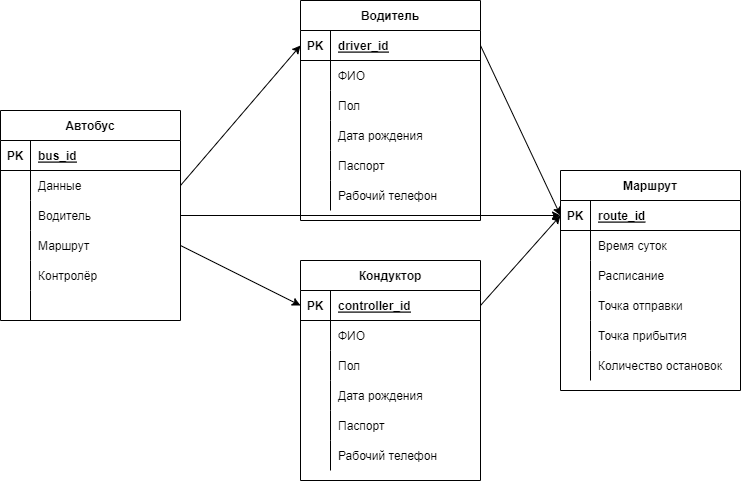

The diagram above was exported from draw.io. Its source (the exported page's mxGraphModel, read from the mxfile embedded in the PNG):
<mxGraphModel dx="705" dy="1845" grid="1" gridSize="10" guides="1" tooltips="1" connect="1" arrows="1" fold="1" page="1" pageScale="1" pageWidth="827" pageHeight="1169" math="0" shadow="0">
  <root>
    <mxCell id="0" />
    <mxCell id="1" parent="0" />
    <mxCell id="2" value="Автобус" style="shape=table;startSize=30;container=1;collapsible=1;childLayout=tableLayout;fixedRows=1;rowLines=0;fontStyle=1;align=center;resizeLast=1;" vertex="1" parent="1">
      <mxGeometry x="40" y="40" width="180" height="210" as="geometry" />
    </mxCell>
    <mxCell id="3" value="" style="shape=partialRectangle;collapsible=0;dropTarget=0;pointerEvents=0;fillColor=none;top=0;left=0;bottom=1;right=0;points=[[0,0.5],[1,0.5]];portConstraint=eastwest;" vertex="1" parent="2">
      <mxGeometry y="30" width="180" height="30" as="geometry" />
    </mxCell>
    <mxCell id="4" value="PK" style="shape=partialRectangle;connectable=0;fillColor=none;top=0;left=0;bottom=0;right=0;fontStyle=1;overflow=hidden;" vertex="1" parent="3">
      <mxGeometry width="30" height="30" as="geometry">
        <mxRectangle width="30" height="30" as="alternateBounds" />
      </mxGeometry>
    </mxCell>
    <mxCell id="5" value="bus_id" style="shape=partialRectangle;connectable=0;fillColor=none;top=0;left=0;bottom=0;right=0;align=left;spacingLeft=6;fontStyle=5;overflow=hidden;" vertex="1" parent="3">
      <mxGeometry x="30" width="150" height="30" as="geometry">
        <mxRectangle width="150" height="30" as="alternateBounds" />
      </mxGeometry>
    </mxCell>
    <mxCell id="6" value="" style="shape=partialRectangle;collapsible=0;dropTarget=0;pointerEvents=0;fillColor=none;top=0;left=0;bottom=0;right=0;points=[[0,0.5],[1,0.5]];portConstraint=eastwest;" vertex="1" parent="2">
      <mxGeometry y="60" width="180" height="30" as="geometry" />
    </mxCell>
    <mxCell id="7" value="" style="shape=partialRectangle;connectable=0;fillColor=none;top=0;left=0;bottom=0;right=0;editable=1;overflow=hidden;" vertex="1" parent="6">
      <mxGeometry width="30" height="30" as="geometry">
        <mxRectangle width="30" height="30" as="alternateBounds" />
      </mxGeometry>
    </mxCell>
    <mxCell id="8" value="Данные" style="shape=partialRectangle;connectable=0;fillColor=none;top=0;left=0;bottom=0;right=0;align=left;spacingLeft=6;overflow=hidden;" vertex="1" parent="6">
      <mxGeometry x="30" width="150" height="30" as="geometry">
        <mxRectangle width="150" height="30" as="alternateBounds" />
      </mxGeometry>
    </mxCell>
    <mxCell id="9" value="" style="shape=partialRectangle;collapsible=0;dropTarget=0;pointerEvents=0;fillColor=none;top=0;left=0;bottom=0;right=0;points=[[0,0.5],[1,0.5]];portConstraint=eastwest;" vertex="1" parent="2">
      <mxGeometry y="90" width="180" height="30" as="geometry" />
    </mxCell>
    <mxCell id="10" value="" style="shape=partialRectangle;connectable=0;fillColor=none;top=0;left=0;bottom=0;right=0;editable=1;overflow=hidden;" vertex="1" parent="9">
      <mxGeometry width="30" height="30" as="geometry">
        <mxRectangle width="30" height="30" as="alternateBounds" />
      </mxGeometry>
    </mxCell>
    <mxCell id="11" value="Водитель" style="shape=partialRectangle;connectable=0;fillColor=none;top=0;left=0;bottom=0;right=0;align=left;spacingLeft=6;overflow=hidden;" vertex="1" parent="9">
      <mxGeometry x="30" width="150" height="30" as="geometry">
        <mxRectangle width="150" height="30" as="alternateBounds" />
      </mxGeometry>
    </mxCell>
    <mxCell id="12" value="" style="shape=partialRectangle;collapsible=0;dropTarget=0;pointerEvents=0;fillColor=none;top=0;left=0;bottom=0;right=0;points=[[0,0.5],[1,0.5]];portConstraint=eastwest;" vertex="1" parent="2">
      <mxGeometry y="120" width="180" height="30" as="geometry" />
    </mxCell>
    <mxCell id="13" value="" style="shape=partialRectangle;connectable=0;fillColor=none;top=0;left=0;bottom=0;right=0;editable=1;overflow=hidden;" vertex="1" parent="12">
      <mxGeometry width="30" height="30" as="geometry">
        <mxRectangle width="30" height="30" as="alternateBounds" />
      </mxGeometry>
    </mxCell>
    <mxCell id="14" value="Маршрут" style="shape=partialRectangle;connectable=0;fillColor=none;top=0;left=0;bottom=0;right=0;align=left;spacingLeft=6;overflow=hidden;" vertex="1" parent="12">
      <mxGeometry x="30" width="150" height="30" as="geometry">
        <mxRectangle width="150" height="30" as="alternateBounds" />
      </mxGeometry>
    </mxCell>
    <mxCell id="28" value="" style="shape=partialRectangle;collapsible=0;dropTarget=0;pointerEvents=0;fillColor=none;top=0;left=0;bottom=0;right=0;points=[[0,0.5],[1,0.5]];portConstraint=eastwest;" vertex="1" parent="2">
      <mxGeometry y="150" width="180" height="30" as="geometry" />
    </mxCell>
    <mxCell id="29" value="" style="shape=partialRectangle;connectable=0;fillColor=none;top=0;left=0;bottom=0;right=0;editable=1;overflow=hidden;" vertex="1" parent="28">
      <mxGeometry width="30" height="30" as="geometry">
        <mxRectangle width="30" height="30" as="alternateBounds" />
      </mxGeometry>
    </mxCell>
    <mxCell id="30" value="Контролёр" style="shape=partialRectangle;connectable=0;fillColor=none;top=0;left=0;bottom=0;right=0;align=left;spacingLeft=6;overflow=hidden;" vertex="1" parent="28">
      <mxGeometry x="30" width="150" height="30" as="geometry">
        <mxRectangle width="150" height="30" as="alternateBounds" />
      </mxGeometry>
    </mxCell>
    <mxCell id="31" value="" style="shape=partialRectangle;collapsible=0;dropTarget=0;pointerEvents=0;fillColor=none;top=0;left=0;bottom=0;right=0;points=[[0,0.5],[1,0.5]];portConstraint=eastwest;" vertex="1" parent="2">
      <mxGeometry y="180" width="180" height="30" as="geometry" />
    </mxCell>
    <mxCell id="32" value="" style="shape=partialRectangle;connectable=0;fillColor=none;top=0;left=0;bottom=0;right=0;editable=1;overflow=hidden;" vertex="1" parent="31">
      <mxGeometry width="30" height="30" as="geometry">
        <mxRectangle width="30" height="30" as="alternateBounds" />
      </mxGeometry>
    </mxCell>
    <mxCell id="33" value="" style="shape=partialRectangle;connectable=0;fillColor=none;top=0;left=0;bottom=0;right=0;align=left;spacingLeft=6;overflow=hidden;" vertex="1" parent="31">
      <mxGeometry x="30" width="150" height="30" as="geometry">
        <mxRectangle width="150" height="30" as="alternateBounds" />
      </mxGeometry>
    </mxCell>
    <mxCell id="34" value="Водитель" style="shape=table;startSize=30;container=1;collapsible=1;childLayout=tableLayout;fixedRows=1;rowLines=0;fontStyle=1;align=center;resizeLast=1;" vertex="1" parent="1">
      <mxGeometry x="340" y="-70" width="180" height="220" as="geometry" />
    </mxCell>
    <mxCell id="35" value="" style="shape=partialRectangle;collapsible=0;dropTarget=0;pointerEvents=0;fillColor=none;top=0;left=0;bottom=1;right=0;points=[[0,0.5],[1,0.5]];portConstraint=eastwest;" vertex="1" parent="34">
      <mxGeometry y="30" width="180" height="30" as="geometry" />
    </mxCell>
    <mxCell id="36" value="PK" style="shape=partialRectangle;connectable=0;fillColor=none;top=0;left=0;bottom=0;right=0;fontStyle=1;overflow=hidden;" vertex="1" parent="35">
      <mxGeometry width="30" height="30" as="geometry">
        <mxRectangle width="30" height="30" as="alternateBounds" />
      </mxGeometry>
    </mxCell>
    <mxCell id="37" value="driver_id" style="shape=partialRectangle;connectable=0;fillColor=none;top=0;left=0;bottom=0;right=0;align=left;spacingLeft=6;fontStyle=5;overflow=hidden;" vertex="1" parent="35">
      <mxGeometry x="30" width="150" height="30" as="geometry">
        <mxRectangle width="150" height="30" as="alternateBounds" />
      </mxGeometry>
    </mxCell>
    <mxCell id="38" value="" style="shape=partialRectangle;collapsible=0;dropTarget=0;pointerEvents=0;fillColor=none;top=0;left=0;bottom=0;right=0;points=[[0,0.5],[1,0.5]];portConstraint=eastwest;" vertex="1" parent="34">
      <mxGeometry y="60" width="180" height="30" as="geometry" />
    </mxCell>
    <mxCell id="39" value="" style="shape=partialRectangle;connectable=0;fillColor=none;top=0;left=0;bottom=0;right=0;editable=1;overflow=hidden;" vertex="1" parent="38">
      <mxGeometry width="30" height="30" as="geometry">
        <mxRectangle width="30" height="30" as="alternateBounds" />
      </mxGeometry>
    </mxCell>
    <mxCell id="40" value="ФИО" style="shape=partialRectangle;connectable=0;fillColor=none;top=0;left=0;bottom=0;right=0;align=left;spacingLeft=6;overflow=hidden;" vertex="1" parent="38">
      <mxGeometry x="30" width="150" height="30" as="geometry">
        <mxRectangle width="150" height="30" as="alternateBounds" />
      </mxGeometry>
    </mxCell>
    <mxCell id="41" value="" style="shape=partialRectangle;collapsible=0;dropTarget=0;pointerEvents=0;fillColor=none;top=0;left=0;bottom=0;right=0;points=[[0,0.5],[1,0.5]];portConstraint=eastwest;" vertex="1" parent="34">
      <mxGeometry y="90" width="180" height="30" as="geometry" />
    </mxCell>
    <mxCell id="42" value="" style="shape=partialRectangle;connectable=0;fillColor=none;top=0;left=0;bottom=0;right=0;editable=1;overflow=hidden;" vertex="1" parent="41">
      <mxGeometry width="30" height="30" as="geometry">
        <mxRectangle width="30" height="30" as="alternateBounds" />
      </mxGeometry>
    </mxCell>
    <mxCell id="43" value="Пол" style="shape=partialRectangle;connectable=0;fillColor=none;top=0;left=0;bottom=0;right=0;align=left;spacingLeft=6;overflow=hidden;" vertex="1" parent="41">
      <mxGeometry x="30" width="150" height="30" as="geometry">
        <mxRectangle width="150" height="30" as="alternateBounds" />
      </mxGeometry>
    </mxCell>
    <mxCell id="44" value="" style="shape=partialRectangle;collapsible=0;dropTarget=0;pointerEvents=0;fillColor=none;top=0;left=0;bottom=0;right=0;points=[[0,0.5],[1,0.5]];portConstraint=eastwest;" vertex="1" parent="34">
      <mxGeometry y="120" width="180" height="30" as="geometry" />
    </mxCell>
    <mxCell id="45" value="" style="shape=partialRectangle;connectable=0;fillColor=none;top=0;left=0;bottom=0;right=0;editable=1;overflow=hidden;" vertex="1" parent="44">
      <mxGeometry width="30" height="30" as="geometry">
        <mxRectangle width="30" height="30" as="alternateBounds" />
      </mxGeometry>
    </mxCell>
    <mxCell id="46" value="Дата рождения" style="shape=partialRectangle;connectable=0;fillColor=none;top=0;left=0;bottom=0;right=0;align=left;spacingLeft=6;overflow=hidden;" vertex="1" parent="44">
      <mxGeometry x="30" width="150" height="30" as="geometry">
        <mxRectangle width="150" height="30" as="alternateBounds" />
      </mxGeometry>
    </mxCell>
    <mxCell id="116" value="" style="shape=partialRectangle;collapsible=0;dropTarget=0;pointerEvents=0;fillColor=none;top=0;left=0;bottom=0;right=0;points=[[0,0.5],[1,0.5]];portConstraint=eastwest;" vertex="1" parent="34">
      <mxGeometry y="150" width="180" height="30" as="geometry" />
    </mxCell>
    <mxCell id="117" value="" style="shape=partialRectangle;connectable=0;fillColor=none;top=0;left=0;bottom=0;right=0;editable=1;overflow=hidden;" vertex="1" parent="116">
      <mxGeometry width="30" height="30" as="geometry">
        <mxRectangle width="30" height="30" as="alternateBounds" />
      </mxGeometry>
    </mxCell>
    <mxCell id="118" value="Паспорт" style="shape=partialRectangle;connectable=0;fillColor=none;top=0;left=0;bottom=0;right=0;align=left;spacingLeft=6;overflow=hidden;" vertex="1" parent="116">
      <mxGeometry x="30" width="150" height="30" as="geometry">
        <mxRectangle width="150" height="30" as="alternateBounds" />
      </mxGeometry>
    </mxCell>
    <mxCell id="138" value="" style="shape=partialRectangle;collapsible=0;dropTarget=0;pointerEvents=0;fillColor=none;top=0;left=0;bottom=0;right=0;points=[[0,0.5],[1,0.5]];portConstraint=eastwest;" vertex="1" parent="34">
      <mxGeometry y="180" width="180" height="30" as="geometry" />
    </mxCell>
    <mxCell id="139" value="" style="shape=partialRectangle;connectable=0;fillColor=none;top=0;left=0;bottom=0;right=0;editable=1;overflow=hidden;" vertex="1" parent="138">
      <mxGeometry width="30" height="30" as="geometry">
        <mxRectangle width="30" height="30" as="alternateBounds" />
      </mxGeometry>
    </mxCell>
    <mxCell id="140" value="Рабочий телефон" style="shape=partialRectangle;connectable=0;fillColor=none;top=0;left=0;bottom=0;right=0;align=left;spacingLeft=6;overflow=hidden;" vertex="1" parent="138">
      <mxGeometry x="30" width="150" height="30" as="geometry">
        <mxRectangle width="150" height="30" as="alternateBounds" />
      </mxGeometry>
    </mxCell>
    <mxCell id="49" style="edgeStyle=none;html=1;exitX=1;exitY=0.5;exitDx=0;exitDy=0;entryX=0;entryY=0.5;entryDx=0;entryDy=0;" edge="1" parent="1" source="6" target="35">
      <mxGeometry relative="1" as="geometry" />
    </mxCell>
    <mxCell id="50" value="Маршрут" style="shape=table;startSize=30;container=1;collapsible=1;childLayout=tableLayout;fixedRows=1;rowLines=0;fontStyle=1;align=center;resizeLast=1;" vertex="1" parent="1">
      <mxGeometry x="600" y="100" width="180" height="220" as="geometry" />
    </mxCell>
    <mxCell id="51" value="" style="shape=partialRectangle;collapsible=0;dropTarget=0;pointerEvents=0;fillColor=none;top=0;left=0;bottom=1;right=0;points=[[0,0.5],[1,0.5]];portConstraint=eastwest;" vertex="1" parent="50">
      <mxGeometry y="30" width="180" height="30" as="geometry" />
    </mxCell>
    <mxCell id="52" value="PK" style="shape=partialRectangle;connectable=0;fillColor=none;top=0;left=0;bottom=0;right=0;fontStyle=1;overflow=hidden;" vertex="1" parent="51">
      <mxGeometry width="30" height="30" as="geometry">
        <mxRectangle width="30" height="30" as="alternateBounds" />
      </mxGeometry>
    </mxCell>
    <mxCell id="53" value="route_id" style="shape=partialRectangle;connectable=0;fillColor=none;top=0;left=0;bottom=0;right=0;align=left;spacingLeft=6;fontStyle=5;overflow=hidden;" vertex="1" parent="51">
      <mxGeometry x="30" width="150" height="30" as="geometry">
        <mxRectangle width="150" height="30" as="alternateBounds" />
      </mxGeometry>
    </mxCell>
    <mxCell id="54" value="" style="shape=partialRectangle;collapsible=0;dropTarget=0;pointerEvents=0;fillColor=none;top=0;left=0;bottom=0;right=0;points=[[0,0.5],[1,0.5]];portConstraint=eastwest;" vertex="1" parent="50">
      <mxGeometry y="60" width="180" height="30" as="geometry" />
    </mxCell>
    <mxCell id="55" value="" style="shape=partialRectangle;connectable=0;fillColor=none;top=0;left=0;bottom=0;right=0;editable=1;overflow=hidden;" vertex="1" parent="54">
      <mxGeometry width="30" height="30" as="geometry">
        <mxRectangle width="30" height="30" as="alternateBounds" />
      </mxGeometry>
    </mxCell>
    <mxCell id="56" value="Время суток" style="shape=partialRectangle;connectable=0;fillColor=none;top=0;left=0;bottom=0;right=0;align=left;spacingLeft=6;overflow=hidden;" vertex="1" parent="54">
      <mxGeometry x="30" width="150" height="30" as="geometry">
        <mxRectangle width="150" height="30" as="alternateBounds" />
      </mxGeometry>
    </mxCell>
    <mxCell id="57" value="" style="shape=partialRectangle;collapsible=0;dropTarget=0;pointerEvents=0;fillColor=none;top=0;left=0;bottom=0;right=0;points=[[0,0.5],[1,0.5]];portConstraint=eastwest;" vertex="1" parent="50">
      <mxGeometry y="90" width="180" height="30" as="geometry" />
    </mxCell>
    <mxCell id="58" value="" style="shape=partialRectangle;connectable=0;fillColor=none;top=0;left=0;bottom=0;right=0;editable=1;overflow=hidden;" vertex="1" parent="57">
      <mxGeometry width="30" height="30" as="geometry">
        <mxRectangle width="30" height="30" as="alternateBounds" />
      </mxGeometry>
    </mxCell>
    <mxCell id="59" value="Расписание" style="shape=partialRectangle;connectable=0;fillColor=none;top=0;left=0;bottom=0;right=0;align=left;spacingLeft=6;overflow=hidden;" vertex="1" parent="57">
      <mxGeometry x="30" width="150" height="30" as="geometry">
        <mxRectangle width="150" height="30" as="alternateBounds" />
      </mxGeometry>
    </mxCell>
    <mxCell id="60" value="" style="shape=partialRectangle;collapsible=0;dropTarget=0;pointerEvents=0;fillColor=none;top=0;left=0;bottom=0;right=0;points=[[0,0.5],[1,0.5]];portConstraint=eastwest;" vertex="1" parent="50">
      <mxGeometry y="120" width="180" height="30" as="geometry" />
    </mxCell>
    <mxCell id="61" value="" style="shape=partialRectangle;connectable=0;fillColor=none;top=0;left=0;bottom=0;right=0;editable=1;overflow=hidden;" vertex="1" parent="60">
      <mxGeometry width="30" height="30" as="geometry">
        <mxRectangle width="30" height="30" as="alternateBounds" />
      </mxGeometry>
    </mxCell>
    <mxCell id="62" value="Точка отправки" style="shape=partialRectangle;connectable=0;fillColor=none;top=0;left=0;bottom=0;right=0;align=left;spacingLeft=6;overflow=hidden;" vertex="1" parent="60">
      <mxGeometry x="30" width="150" height="30" as="geometry">
        <mxRectangle width="150" height="30" as="alternateBounds" />
      </mxGeometry>
    </mxCell>
    <mxCell id="144" value="" style="shape=partialRectangle;collapsible=0;dropTarget=0;pointerEvents=0;fillColor=none;top=0;left=0;bottom=0;right=0;points=[[0,0.5],[1,0.5]];portConstraint=eastwest;" vertex="1" parent="50">
      <mxGeometry y="150" width="180" height="30" as="geometry" />
    </mxCell>
    <mxCell id="145" value="" style="shape=partialRectangle;connectable=0;fillColor=none;top=0;left=0;bottom=0;right=0;editable=1;overflow=hidden;" vertex="1" parent="144">
      <mxGeometry width="30" height="30" as="geometry">
        <mxRectangle width="30" height="30" as="alternateBounds" />
      </mxGeometry>
    </mxCell>
    <mxCell id="146" value="Точка прибытия" style="shape=partialRectangle;connectable=0;fillColor=none;top=0;left=0;bottom=0;right=0;align=left;spacingLeft=6;overflow=hidden;" vertex="1" parent="144">
      <mxGeometry x="30" width="150" height="30" as="geometry">
        <mxRectangle width="150" height="30" as="alternateBounds" />
      </mxGeometry>
    </mxCell>
    <mxCell id="147" value="" style="shape=partialRectangle;collapsible=0;dropTarget=0;pointerEvents=0;fillColor=none;top=0;left=0;bottom=0;right=0;points=[[0,0.5],[1,0.5]];portConstraint=eastwest;" vertex="1" parent="50">
      <mxGeometry y="180" width="180" height="30" as="geometry" />
    </mxCell>
    <mxCell id="148" value="" style="shape=partialRectangle;connectable=0;fillColor=none;top=0;left=0;bottom=0;right=0;editable=1;overflow=hidden;" vertex="1" parent="147">
      <mxGeometry width="30" height="30" as="geometry">
        <mxRectangle width="30" height="30" as="alternateBounds" />
      </mxGeometry>
    </mxCell>
    <mxCell id="149" value="Количество остановок" style="shape=partialRectangle;connectable=0;fillColor=none;top=0;left=0;bottom=0;right=0;align=left;spacingLeft=6;overflow=hidden;" vertex="1" parent="147">
      <mxGeometry x="30" width="150" height="30" as="geometry">
        <mxRectangle width="150" height="30" as="alternateBounds" />
      </mxGeometry>
    </mxCell>
    <mxCell id="77" value="Кондуктор" style="shape=table;startSize=30;container=1;collapsible=1;childLayout=tableLayout;fixedRows=1;rowLines=0;fontStyle=1;align=center;resizeLast=1;" vertex="1" parent="1">
      <mxGeometry x="340" y="190" width="180" height="220" as="geometry" />
    </mxCell>
    <mxCell id="78" value="" style="shape=partialRectangle;collapsible=0;dropTarget=0;pointerEvents=0;fillColor=none;top=0;left=0;bottom=1;right=0;points=[[0,0.5],[1,0.5]];portConstraint=eastwest;" vertex="1" parent="77">
      <mxGeometry y="30" width="180" height="30" as="geometry" />
    </mxCell>
    <mxCell id="79" value="PK" style="shape=partialRectangle;connectable=0;fillColor=none;top=0;left=0;bottom=0;right=0;fontStyle=1;overflow=hidden;" vertex="1" parent="78">
      <mxGeometry width="30" height="30" as="geometry">
        <mxRectangle width="30" height="30" as="alternateBounds" />
      </mxGeometry>
    </mxCell>
    <mxCell id="80" value="controller_id" style="shape=partialRectangle;connectable=0;fillColor=none;top=0;left=0;bottom=0;right=0;align=left;spacingLeft=6;fontStyle=5;overflow=hidden;" vertex="1" parent="78">
      <mxGeometry x="30" width="150" height="30" as="geometry">
        <mxRectangle width="150" height="30" as="alternateBounds" />
      </mxGeometry>
    </mxCell>
    <mxCell id="81" value="" style="shape=partialRectangle;collapsible=0;dropTarget=0;pointerEvents=0;fillColor=none;top=0;left=0;bottom=0;right=0;points=[[0,0.5],[1,0.5]];portConstraint=eastwest;" vertex="1" parent="77">
      <mxGeometry y="60" width="180" height="30" as="geometry" />
    </mxCell>
    <mxCell id="82" value="" style="shape=partialRectangle;connectable=0;fillColor=none;top=0;left=0;bottom=0;right=0;editable=1;overflow=hidden;" vertex="1" parent="81">
      <mxGeometry width="30" height="30" as="geometry">
        <mxRectangle width="30" height="30" as="alternateBounds" />
      </mxGeometry>
    </mxCell>
    <mxCell id="83" value="ФИО" style="shape=partialRectangle;connectable=0;fillColor=none;top=0;left=0;bottom=0;right=0;align=left;spacingLeft=6;overflow=hidden;" vertex="1" parent="81">
      <mxGeometry x="30" width="150" height="30" as="geometry">
        <mxRectangle width="150" height="30" as="alternateBounds" />
      </mxGeometry>
    </mxCell>
    <mxCell id="84" value="" style="shape=partialRectangle;collapsible=0;dropTarget=0;pointerEvents=0;fillColor=none;top=0;left=0;bottom=0;right=0;points=[[0,0.5],[1,0.5]];portConstraint=eastwest;" vertex="1" parent="77">
      <mxGeometry y="90" width="180" height="30" as="geometry" />
    </mxCell>
    <mxCell id="85" value="" style="shape=partialRectangle;connectable=0;fillColor=none;top=0;left=0;bottom=0;right=0;editable=1;overflow=hidden;" vertex="1" parent="84">
      <mxGeometry width="30" height="30" as="geometry">
        <mxRectangle width="30" height="30" as="alternateBounds" />
      </mxGeometry>
    </mxCell>
    <mxCell id="86" value="Пол" style="shape=partialRectangle;connectable=0;fillColor=none;top=0;left=0;bottom=0;right=0;align=left;spacingLeft=6;overflow=hidden;" vertex="1" parent="84">
      <mxGeometry x="30" width="150" height="30" as="geometry">
        <mxRectangle width="150" height="30" as="alternateBounds" />
      </mxGeometry>
    </mxCell>
    <mxCell id="87" value="" style="shape=partialRectangle;collapsible=0;dropTarget=0;pointerEvents=0;fillColor=none;top=0;left=0;bottom=0;right=0;points=[[0,0.5],[1,0.5]];portConstraint=eastwest;" vertex="1" parent="77">
      <mxGeometry y="120" width="180" height="30" as="geometry" />
    </mxCell>
    <mxCell id="88" value="" style="shape=partialRectangle;connectable=0;fillColor=none;top=0;left=0;bottom=0;right=0;editable=1;overflow=hidden;" vertex="1" parent="87">
      <mxGeometry width="30" height="30" as="geometry">
        <mxRectangle width="30" height="30" as="alternateBounds" />
      </mxGeometry>
    </mxCell>
    <mxCell id="89" value="Дата рождения" style="shape=partialRectangle;connectable=0;fillColor=none;top=0;left=0;bottom=0;right=0;align=left;spacingLeft=6;overflow=hidden;" vertex="1" parent="87">
      <mxGeometry x="30" width="150" height="30" as="geometry">
        <mxRectangle width="150" height="30" as="alternateBounds" />
      </mxGeometry>
    </mxCell>
    <mxCell id="103" value="" style="shape=partialRectangle;collapsible=0;dropTarget=0;pointerEvents=0;fillColor=none;top=0;left=0;bottom=0;right=0;points=[[0,0.5],[1,0.5]];portConstraint=eastwest;" vertex="1" parent="77">
      <mxGeometry y="150" width="180" height="30" as="geometry" />
    </mxCell>
    <mxCell id="104" value="" style="shape=partialRectangle;connectable=0;fillColor=none;top=0;left=0;bottom=0;right=0;editable=1;overflow=hidden;" vertex="1" parent="103">
      <mxGeometry width="30" height="30" as="geometry">
        <mxRectangle width="30" height="30" as="alternateBounds" />
      </mxGeometry>
    </mxCell>
    <mxCell id="105" value="Паспорт" style="shape=partialRectangle;connectable=0;fillColor=none;top=0;left=0;bottom=0;right=0;align=left;spacingLeft=6;overflow=hidden;" vertex="1" parent="103">
      <mxGeometry x="30" width="150" height="30" as="geometry">
        <mxRectangle width="150" height="30" as="alternateBounds" />
      </mxGeometry>
    </mxCell>
    <mxCell id="141" value="" style="shape=partialRectangle;collapsible=0;dropTarget=0;pointerEvents=0;fillColor=none;top=0;left=0;bottom=0;right=0;points=[[0,0.5],[1,0.5]];portConstraint=eastwest;" vertex="1" parent="77">
      <mxGeometry y="180" width="180" height="30" as="geometry" />
    </mxCell>
    <mxCell id="142" value="" style="shape=partialRectangle;connectable=0;fillColor=none;top=0;left=0;bottom=0;right=0;editable=1;overflow=hidden;" vertex="1" parent="141">
      <mxGeometry width="30" height="30" as="geometry">
        <mxRectangle width="30" height="30" as="alternateBounds" />
      </mxGeometry>
    </mxCell>
    <mxCell id="143" value="Рабочий телефон" style="shape=partialRectangle;connectable=0;fillColor=none;top=0;left=0;bottom=0;right=0;align=left;spacingLeft=6;overflow=hidden;" vertex="1" parent="141">
      <mxGeometry x="30" width="150" height="30" as="geometry">
        <mxRectangle width="150" height="30" as="alternateBounds" />
      </mxGeometry>
    </mxCell>
    <mxCell id="112" style="edgeStyle=none;html=1;exitX=1;exitY=0.5;exitDx=0;exitDy=0;entryX=0;entryY=0.5;entryDx=0;entryDy=0;" edge="1" parent="1" source="9" target="51">
      <mxGeometry relative="1" as="geometry" />
    </mxCell>
    <mxCell id="113" style="edgeStyle=none;html=1;exitX=1;exitY=0.5;exitDx=0;exitDy=0;entryX=0;entryY=0.5;entryDx=0;entryDy=0;" edge="1" parent="1" source="12" target="78">
      <mxGeometry relative="1" as="geometry" />
    </mxCell>
    <mxCell id="114" style="edgeStyle=none;html=1;exitX=1;exitY=0.5;exitDx=0;exitDy=0;entryX=0;entryY=0.5;entryDx=0;entryDy=0;" edge="1" parent="1" source="35" target="51">
      <mxGeometry relative="1" as="geometry" />
    </mxCell>
    <mxCell id="115" style="edgeStyle=none;html=1;exitX=1;exitY=0.5;exitDx=0;exitDy=0;entryX=0;entryY=0.5;entryDx=0;entryDy=0;" edge="1" parent="1" source="78" target="51">
      <mxGeometry relative="1" as="geometry" />
    </mxCell>
  </root>
</mxGraphModel>